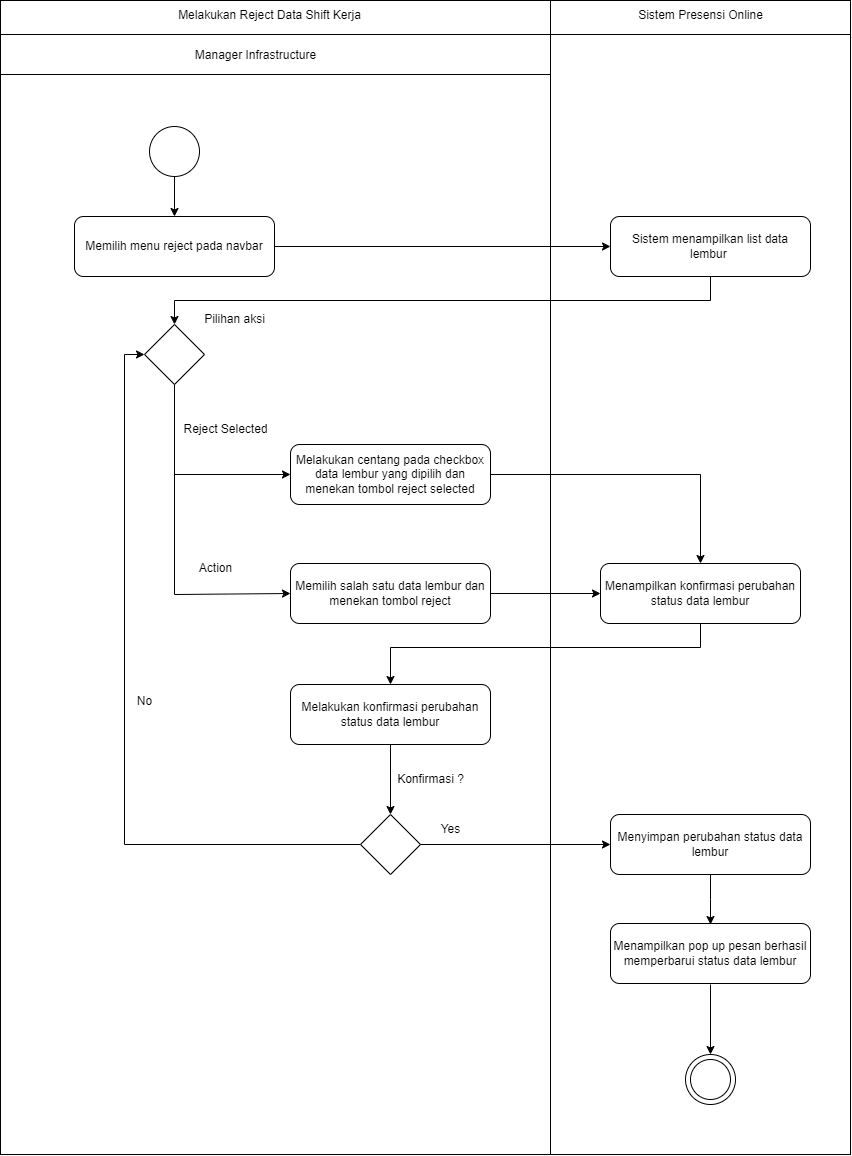

The diagram above was exported from draw.io. Its source (the exported page's mxGraphModel, read from the mxfile embedded in the PNG):
<mxGraphModel dx="1221" dy="759" grid="1" gridSize="10" guides="1" tooltips="1" connect="1" arrows="1" fold="1" page="1" pageScale="1" pageWidth="1169" pageHeight="826" background="none" math="0" shadow="0">
  <root>
    <mxCell id="0" />
    <mxCell id="1" parent="0" />
    <mxCell id="bPhmpd2ObxQ6zMpRkJ2B-48" value="" style="rounded=0;whiteSpace=wrap;html=1;movable=0;resizable=0;rotatable=0;deletable=0;editable=0;locked=1;connectable=0;" parent="1" vertex="1">
      <mxGeometry x="330" y="246" width="850" height="1154" as="geometry" />
    </mxCell>
    <mxCell id="LE3OJCc7hh9DtCgQ5Tj0-1" style="edgeStyle=orthogonalEdgeStyle;rounded=0;orthogonalLoop=1;jettySize=auto;html=1;exitX=1;exitY=0.5;exitDx=0;exitDy=0;entryX=0;entryY=0.5;entryDx=0;entryDy=0;" parent="1" source="bPhmpd2ObxQ6zMpRkJ2B-42" target="bPhmpd2ObxQ6zMpRkJ2B-43" edge="1">
      <mxGeometry relative="1" as="geometry" />
    </mxCell>
    <mxCell id="bPhmpd2ObxQ6zMpRkJ2B-42" value="Memilih menu reject pada navbar" style="rounded=1;whiteSpace=wrap;html=1;" parent="1" vertex="1">
      <mxGeometry x="404" y="462" width="200" height="60" as="geometry" />
    </mxCell>
    <mxCell id="-uwiNGIZaLcpSf68Rv4D-4" style="edgeStyle=orthogonalEdgeStyle;rounded=0;orthogonalLoop=1;jettySize=auto;html=1;exitX=0.5;exitY=1;exitDx=0;exitDy=0;entryX=0.5;entryY=0;entryDx=0;entryDy=0;" parent="1" source="bPhmpd2ObxQ6zMpRkJ2B-43" target="cMLwDz7ywgLWcX4bg_2O-1" edge="1">
      <mxGeometry relative="1" as="geometry">
        <mxPoint x="580" y="570" as="targetPoint" />
      </mxGeometry>
    </mxCell>
    <mxCell id="bPhmpd2ObxQ6zMpRkJ2B-43" value="Sistem menampilkan list data lembur&amp;nbsp;" style="rounded=1;whiteSpace=wrap;html=1;" parent="1" vertex="1">
      <mxGeometry x="940" y="462" width="200" height="60" as="geometry" />
    </mxCell>
    <mxCell id="bPhmpd2ObxQ6zMpRkJ2B-80" value="Melakukan Reject Data Shift Kerja" style="text;html=1;align=center;verticalAlign=middle;resizable=0;points=[];autosize=1;strokeColor=none;fillColor=none;" parent="1" vertex="1">
      <mxGeometry x="494" y="246" width="210" height="30" as="geometry" />
    </mxCell>
    <mxCell id="bPhmpd2ObxQ6zMpRkJ2B-81" value="Manager Infrastructure" style="text;html=1;align=center;verticalAlign=middle;resizable=0;points=[];autosize=1;strokeColor=none;fillColor=none;" parent="1" vertex="1">
      <mxGeometry x="515" y="286" width="140" height="30" as="geometry" />
    </mxCell>
    <mxCell id="bPhmpd2ObxQ6zMpRkJ2B-82" value="Sistem Presensi Online" style="text;html=1;align=center;verticalAlign=middle;resizable=0;points=[];autosize=1;strokeColor=none;fillColor=none;" parent="1" vertex="1">
      <mxGeometry x="955" y="246" width="150" height="30" as="geometry" />
    </mxCell>
    <mxCell id="bPhmpd2ObxQ6zMpRkJ2B-84" value="" style="endArrow=none;html=1;rounded=0;" parent="1" edge="1">
      <mxGeometry width="50" height="50" relative="1" as="geometry">
        <mxPoint x="330" y="280" as="sourcePoint" />
        <mxPoint x="1180" y="280" as="targetPoint" />
      </mxGeometry>
    </mxCell>
    <mxCell id="bPhmpd2ObxQ6zMpRkJ2B-85" value="" style="endArrow=none;html=1;rounded=0;" parent="1" edge="1">
      <mxGeometry width="50" height="50" relative="1" as="geometry">
        <mxPoint x="330" y="320" as="sourcePoint" />
        <mxPoint x="880" y="320" as="targetPoint" />
      </mxGeometry>
    </mxCell>
    <mxCell id="taoI9tarHKdUE-kvl5ud-4" style="edgeStyle=orthogonalEdgeStyle;rounded=0;orthogonalLoop=1;jettySize=auto;html=1;exitX=0.5;exitY=1;exitDx=0;exitDy=0;entryX=0.5;entryY=0;entryDx=0;entryDy=0;" parent="1" source="bPhmpd2ObxQ6zMpRkJ2B-88" target="bPhmpd2ObxQ6zMpRkJ2B-42" edge="1">
      <mxGeometry relative="1" as="geometry">
        <mxPoint x="756.5" y="397" as="targetPoint" />
      </mxGeometry>
    </mxCell>
    <mxCell id="bPhmpd2ObxQ6zMpRkJ2B-88" value="" style="ellipse;whiteSpace=wrap;html=1;aspect=fixed;" parent="1" vertex="1">
      <mxGeometry x="479" y="372" width="50" height="50" as="geometry" />
    </mxCell>
    <mxCell id="taoI9tarHKdUE-kvl5ud-6" value="" style="group" parent="1" vertex="1" connectable="0">
      <mxGeometry x="1015" y="1300" width="50" height="50" as="geometry" />
    </mxCell>
    <mxCell id="bPhmpd2ObxQ6zMpRkJ2B-93" value="" style="ellipse;whiteSpace=wrap;html=1;aspect=fixed;" parent="taoI9tarHKdUE-kvl5ud-6" vertex="1">
      <mxGeometry width="50" height="50" as="geometry" />
    </mxCell>
    <mxCell id="bPhmpd2ObxQ6zMpRkJ2B-94" value="" style="ellipse;whiteSpace=wrap;html=1;aspect=fixed;" parent="taoI9tarHKdUE-kvl5ud-6" vertex="1">
      <mxGeometry x="5" y="5" width="40" height="40" as="geometry" />
    </mxCell>
    <mxCell id="cMLwDz7ywgLWcX4bg_2O-6" style="edgeStyle=orthogonalEdgeStyle;rounded=0;orthogonalLoop=1;jettySize=auto;html=1;exitX=0.5;exitY=1;exitDx=0;exitDy=0;entryX=0;entryY=0.5;entryDx=0;entryDy=0;" parent="1" source="cMLwDz7ywgLWcX4bg_2O-1" target="cMLwDz7ywgLWcX4bg_2O-4" edge="1">
      <mxGeometry relative="1" as="geometry" />
    </mxCell>
    <mxCell id="cMLwDz7ywgLWcX4bg_2O-7" style="edgeStyle=orthogonalEdgeStyle;rounded=0;orthogonalLoop=1;jettySize=auto;html=1;exitX=0.5;exitY=1;exitDx=0;exitDy=0;entryX=0;entryY=0.5;entryDx=0;entryDy=0;" parent="1" source="cMLwDz7ywgLWcX4bg_2O-1" target="cMLwDz7ywgLWcX4bg_2O-5" edge="1">
      <mxGeometry relative="1" as="geometry">
        <Array as="points">
          <mxPoint x="504" y="840" />
        </Array>
      </mxGeometry>
    </mxCell>
    <mxCell id="cMLwDz7ywgLWcX4bg_2O-1" value="" style="rhombus;whiteSpace=wrap;html=1;" parent="1" vertex="1">
      <mxGeometry x="474" y="570" width="60" height="60" as="geometry" />
    </mxCell>
    <mxCell id="cMLwDz7ywgLWcX4bg_2O-2" value="Pilihan aksi" style="text;html=1;align=center;verticalAlign=middle;resizable=0;points=[];autosize=1;strokeColor=none;fillColor=none;" parent="1" vertex="1">
      <mxGeometry x="524" y="550" width="80" height="30" as="geometry" />
    </mxCell>
    <mxCell id="cMLwDz7ywgLWcX4bg_2O-4" value="Melakukan centang pada checkbox data lembur yang dipilih dan menekan tombol reject selected" style="rounded=1;whiteSpace=wrap;html=1;" parent="1" vertex="1">
      <mxGeometry x="620" y="690" width="200" height="60" as="geometry" />
    </mxCell>
    <mxCell id="SC-ZwwF4mQv4xhyisrS6-15" style="edgeStyle=orthogonalEdgeStyle;rounded=0;orthogonalLoop=1;jettySize=auto;html=1;exitX=1;exitY=0.5;exitDx=0;exitDy=0;entryX=0;entryY=0.5;entryDx=0;entryDy=0;" parent="1" source="cMLwDz7ywgLWcX4bg_2O-5" target="cMLwDz7ywgLWcX4bg_2O-15" edge="1">
      <mxGeometry relative="1" as="geometry">
        <mxPoint x="940" y="839" as="targetPoint" />
      </mxGeometry>
    </mxCell>
    <mxCell id="cMLwDz7ywgLWcX4bg_2O-5" value="Memilih salah satu data lembur dan menekan tombol reject" style="rounded=1;whiteSpace=wrap;html=1;" parent="1" vertex="1">
      <mxGeometry x="620" y="809" width="200" height="60" as="geometry" />
    </mxCell>
    <mxCell id="cMLwDz7ywgLWcX4bg_2O-8" value="Action" style="text;html=1;align=center;verticalAlign=middle;resizable=0;points=[];autosize=1;strokeColor=none;fillColor=none;" parent="1" vertex="1">
      <mxGeometry x="515" y="799" width="60" height="30" as="geometry" />
    </mxCell>
    <mxCell id="cMLwDz7ywgLWcX4bg_2O-9" value="Reject Selected" style="text;html=1;align=center;verticalAlign=middle;resizable=0;points=[];autosize=1;strokeColor=none;fillColor=none;" parent="1" vertex="1">
      <mxGeometry x="500" y="660" width="110" height="30" as="geometry" />
    </mxCell>
    <mxCell id="cMLwDz7ywgLWcX4bg_2O-29" style="edgeStyle=orthogonalEdgeStyle;rounded=0;orthogonalLoop=1;jettySize=auto;html=1;exitX=0.5;exitY=1;exitDx=0;exitDy=0;entryX=0.5;entryY=0;entryDx=0;entryDy=0;" parent="1" source="cMLwDz7ywgLWcX4bg_2O-14" edge="1">
      <mxGeometry relative="1" as="geometry">
        <mxPoint x="1040" y="1169.9999999999995" as="targetPoint" />
      </mxGeometry>
    </mxCell>
    <mxCell id="cMLwDz7ywgLWcX4bg_2O-14" value="Menyimpan perubahan status data lembur" style="rounded=1;whiteSpace=wrap;html=1;" parent="1" vertex="1">
      <mxGeometry x="940" y="1060" width="200" height="60" as="geometry" />
    </mxCell>
    <mxCell id="cMLwDz7ywgLWcX4bg_2O-27" style="edgeStyle=orthogonalEdgeStyle;rounded=0;orthogonalLoop=1;jettySize=auto;html=1;exitX=0.5;exitY=1;exitDx=0;exitDy=0;entryX=0.5;entryY=0;entryDx=0;entryDy=0;" parent="1" source="cMLwDz7ywgLWcX4bg_2O-15" target="cMLwDz7ywgLWcX4bg_2O-16" edge="1">
      <mxGeometry relative="1" as="geometry">
        <mxPoint x="1040" y="870" as="sourcePoint" />
        <Array as="points">
          <mxPoint x="1030" y="893" />
          <mxPoint x="720" y="893" />
        </Array>
      </mxGeometry>
    </mxCell>
    <mxCell id="cMLwDz7ywgLWcX4bg_2O-15" value="Menampilkan konfirmasi perubahan status data lembur" style="rounded=1;whiteSpace=wrap;html=1;" parent="1" vertex="1">
      <mxGeometry x="930" y="809" width="200" height="60" as="geometry" />
    </mxCell>
    <mxCell id="cMLwDz7ywgLWcX4bg_2O-22" style="edgeStyle=orthogonalEdgeStyle;rounded=0;orthogonalLoop=1;jettySize=auto;html=1;exitX=0.5;exitY=1;exitDx=0;exitDy=0;entryX=0.5;entryY=0;entryDx=0;entryDy=0;" parent="1" source="cMLwDz7ywgLWcX4bg_2O-16" target="cMLwDz7ywgLWcX4bg_2O-17" edge="1">
      <mxGeometry relative="1" as="geometry" />
    </mxCell>
    <mxCell id="cMLwDz7ywgLWcX4bg_2O-16" value="Melakukan konfirmasi perubahan status data lembur" style="rounded=1;whiteSpace=wrap;html=1;" parent="1" vertex="1">
      <mxGeometry x="620" y="930" width="200" height="60" as="geometry" />
    </mxCell>
    <mxCell id="cMLwDz7ywgLWcX4bg_2O-23" style="edgeStyle=orthogonalEdgeStyle;rounded=0;orthogonalLoop=1;jettySize=auto;html=1;exitX=1;exitY=0.5;exitDx=0;exitDy=0;entryX=0;entryY=0.5;entryDx=0;entryDy=0;" parent="1" source="cMLwDz7ywgLWcX4bg_2O-17" target="cMLwDz7ywgLWcX4bg_2O-14" edge="1">
      <mxGeometry relative="1" as="geometry" />
    </mxCell>
    <mxCell id="cMLwDz7ywgLWcX4bg_2O-24" style="edgeStyle=orthogonalEdgeStyle;rounded=0;orthogonalLoop=1;jettySize=auto;html=1;exitX=0;exitY=0.5;exitDx=0;exitDy=0;entryX=0;entryY=0.5;entryDx=0;entryDy=0;" parent="1" source="cMLwDz7ywgLWcX4bg_2O-17" target="cMLwDz7ywgLWcX4bg_2O-1" edge="1">
      <mxGeometry relative="1" as="geometry" />
    </mxCell>
    <mxCell id="cMLwDz7ywgLWcX4bg_2O-17" value="" style="rhombus;whiteSpace=wrap;html=1;" parent="1" vertex="1">
      <mxGeometry x="690" y="1060" width="60" height="60" as="geometry" />
    </mxCell>
    <mxCell id="cMLwDz7ywgLWcX4bg_2O-20" value="Konfirmasi ?" style="text;html=1;align=center;verticalAlign=middle;resizable=0;points=[];autosize=1;strokeColor=none;fillColor=none;" parent="1" vertex="1">
      <mxGeometry x="715" y="1010" width="90" height="30" as="geometry" />
    </mxCell>
    <mxCell id="cMLwDz7ywgLWcX4bg_2O-25" value="No" style="text;html=1;align=center;verticalAlign=middle;resizable=0;points=[];autosize=1;strokeColor=none;fillColor=none;" parent="1" vertex="1">
      <mxGeometry x="454" y="932" width="40" height="30" as="geometry" />
    </mxCell>
    <mxCell id="cMLwDz7ywgLWcX4bg_2O-26" value="Yes" style="text;html=1;align=center;verticalAlign=middle;resizable=0;points=[];autosize=1;strokeColor=none;fillColor=none;" parent="1" vertex="1">
      <mxGeometry x="760" y="1060" width="40" height="30" as="geometry" />
    </mxCell>
    <mxCell id="cMLwDz7ywgLWcX4bg_2O-30" style="edgeStyle=orthogonalEdgeStyle;rounded=0;orthogonalLoop=1;jettySize=auto;html=1;exitX=0.5;exitY=1;exitDx=0;exitDy=0;" parent="1" edge="1">
      <mxGeometry relative="1" as="geometry">
        <mxPoint x="1040" y="1300" as="targetPoint" />
        <mxPoint x="1040" y="1229.9999999999995" as="sourcePoint" />
      </mxGeometry>
    </mxCell>
    <mxCell id="cMLwDz7ywgLWcX4bg_2O-28" value="Menampilkan pop up pesan berhasil memperbarui status data lembur" style="rounded=1;whiteSpace=wrap;html=1;" parent="1" vertex="1">
      <mxGeometry x="940" y="1169" width="200" height="60" as="geometry" />
    </mxCell>
    <mxCell id="cMLwDz7ywgLWcX4bg_2O-31" value="" style="endArrow=none;html=1;rounded=0;" parent="1" edge="1">
      <mxGeometry width="50" height="50" relative="1" as="geometry">
        <mxPoint x="880" y="1400" as="sourcePoint" />
        <mxPoint x="880" y="246" as="targetPoint" />
      </mxGeometry>
    </mxCell>
    <mxCell id="SC-ZwwF4mQv4xhyisrS6-4" style="edgeStyle=orthogonalEdgeStyle;rounded=0;orthogonalLoop=1;jettySize=auto;html=1;exitX=1;exitY=0.5;exitDx=0;exitDy=0;entryX=0.5;entryY=0;entryDx=0;entryDy=0;" parent="1" source="cMLwDz7ywgLWcX4bg_2O-4" target="cMLwDz7ywgLWcX4bg_2O-15" edge="1">
      <mxGeometry relative="1" as="geometry">
        <mxPoint x="764" y="719.41" as="sourcePoint" />
        <mxPoint x="940" y="719" as="targetPoint" />
      </mxGeometry>
    </mxCell>
  </root>
</mxGraphModel>